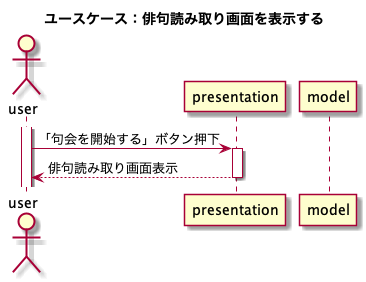

The diagram above was rendered by PlantUML. Its source (embedded in the PNG):
@startuml
title ユースケース：俳句読み取り画面を表示する
actor user
participant presentation
participant model

activate user
user -> presentation : 「句会を開始する」ボタン押下
activate presentation
return 俳句読み取り画面表示
@enduml